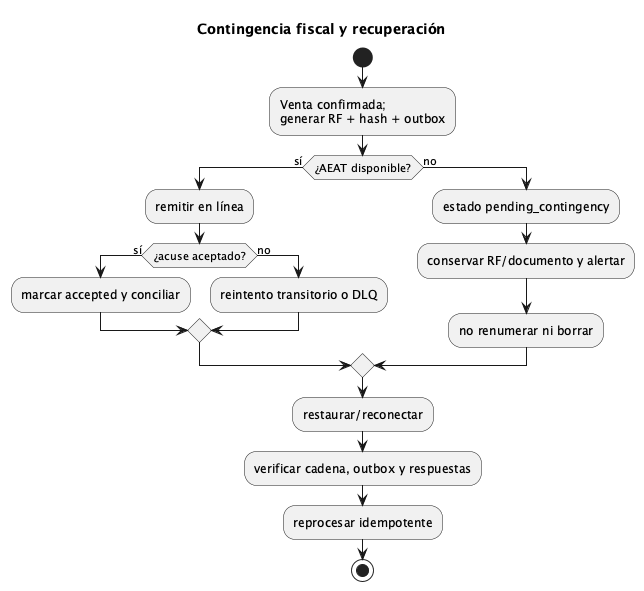

The diagram above was rendered by PlantUML. Its source (embedded in the PNG):
@startuml
!pragma layout smetana
title Contingencia fiscal y recuperación
start
:Venta confirmada;\ngenerar RF + hash + outbox;
if (¿AEAT disponible?) then (sí)
  :remitir en línea;
  if (¿acuse aceptado?) then (sí)
    :marcar accepted y conciliar;
  else (no)
    :reintento transitorio o DLQ;
  endif
else (no)
  :estado pending_contingency;
  :conservar RF/documento y alertar;
  :no renumerar ni borrar;
endif
:restaurar/reconectar;
:verificar cadena, outbox y respuestas;
:reprocesar idempotente;
stop
@enduml